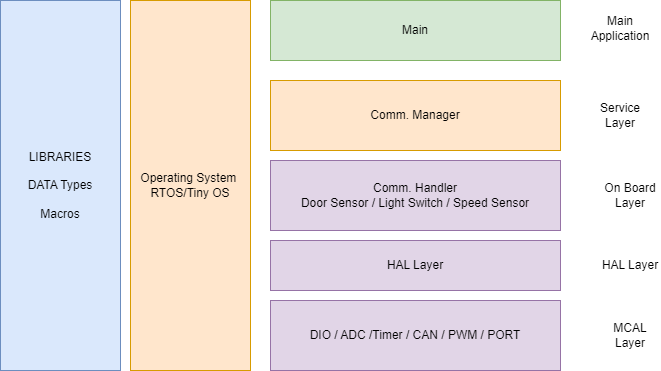

The diagram above was exported from draw.io. Its source (the exported page's mxGraphModel, read from the mxfile embedded in the PNG):
<mxGraphModel dx="1422" dy="786" grid="1" gridSize="10" guides="1" tooltips="1" connect="1" arrows="1" fold="1" page="1" pageScale="1" pageWidth="827" pageHeight="1169" math="0" shadow="0">
  <root>
    <mxCell id="0" />
    <mxCell id="1" parent="0" />
    <mxCell id="6fDL7LF1npwS3P_ayNpb-1" value="LIBRARIES&lt;br&gt;&lt;br&gt;DATA Types&lt;br&gt;&lt;br&gt;Macros" style="rounded=0;whiteSpace=wrap;html=1;fillColor=#dae8fc;strokeColor=#6c8ebf;" parent="1" vertex="1">
      <mxGeometry x="130" y="150" width="120" height="370" as="geometry" />
    </mxCell>
    <mxCell id="6fDL7LF1npwS3P_ayNpb-2" value="Operating System&amp;nbsp;&lt;br&gt;RTOS/Tiny OS" style="rounded=0;whiteSpace=wrap;html=1;fillColor=#ffe6cc;strokeColor=#d79b00;" parent="1" vertex="1">
      <mxGeometry x="260" y="150" width="120" height="370" as="geometry" />
    </mxCell>
    <mxCell id="6fDL7LF1npwS3P_ayNpb-3" value="DIO / ADC /Timer / CAN / PWM / PORT" style="rounded=0;whiteSpace=wrap;html=1;fillColor=#e1d5e7;strokeColor=#9673a6;" parent="1" vertex="1">
      <mxGeometry x="400" y="450" width="290" height="70" as="geometry" />
    </mxCell>
    <mxCell id="6fDL7LF1npwS3P_ayNpb-4" value="Comm. Handler&lt;br&gt;Door Sensor / Light Switch / Speed Sensor" style="rounded=0;whiteSpace=wrap;html=1;fillColor=#e1d5e7;strokeColor=#9673a6;" parent="1" vertex="1">
      <mxGeometry x="400" y="310" width="290" height="70" as="geometry" />
    </mxCell>
    <mxCell id="6fDL7LF1npwS3P_ayNpb-5" value="Comm. Manager" style="rounded=0;whiteSpace=wrap;html=1;fillColor=#ffe6cc;strokeColor=#d79b00;" parent="1" vertex="1">
      <mxGeometry x="400" y="230" width="290" height="70" as="geometry" />
    </mxCell>
    <mxCell id="6fDL7LF1npwS3P_ayNpb-6" value="Main" style="rounded=0;whiteSpace=wrap;html=1;fillColor=#d5e8d4;strokeColor=#82b366;" parent="1" vertex="1">
      <mxGeometry x="400" y="150" width="290" height="60" as="geometry" />
    </mxCell>
    <mxCell id="6fDL7LF1npwS3P_ayNpb-7" value="HAL Layer" style="rounded=0;whiteSpace=wrap;html=1;fillColor=#e1d5e7;strokeColor=#9673a6;" parent="1" vertex="1">
      <mxGeometry x="400" y="390" width="290" height="50" as="geometry" />
    </mxCell>
    <mxCell id="6fDL7LF1npwS3P_ayNpb-9" value="Main Application" style="text;html=1;strokeColor=none;fillColor=none;align=center;verticalAlign=middle;whiteSpace=wrap;rounded=0;" parent="1" vertex="1">
      <mxGeometry x="720" y="160" width="60" height="35" as="geometry" />
    </mxCell>
    <mxCell id="6fDL7LF1npwS3P_ayNpb-10" value="Service Layer" style="text;html=1;strokeColor=none;fillColor=none;align=center;verticalAlign=middle;whiteSpace=wrap;rounded=0;" parent="1" vertex="1">
      <mxGeometry x="720" y="247.5" width="60" height="35" as="geometry" />
    </mxCell>
    <mxCell id="6fDL7LF1npwS3P_ayNpb-11" value="On Board Layer" style="text;html=1;strokeColor=none;fillColor=none;align=center;verticalAlign=middle;whiteSpace=wrap;rounded=0;" parent="1" vertex="1">
      <mxGeometry x="730" y="327.5" width="60" height="35" as="geometry" />
    </mxCell>
    <mxCell id="6fDL7LF1npwS3P_ayNpb-12" value="HAL Layer" style="text;html=1;strokeColor=none;fillColor=none;align=center;verticalAlign=middle;whiteSpace=wrap;rounded=0;" parent="1" vertex="1">
      <mxGeometry x="730" y="397.5" width="60" height="35" as="geometry" />
    </mxCell>
    <mxCell id="6fDL7LF1npwS3P_ayNpb-13" value="MCAL Layer" style="text;html=1;strokeColor=none;fillColor=none;align=center;verticalAlign=middle;whiteSpace=wrap;rounded=0;" parent="1" vertex="1">
      <mxGeometry x="730" y="467.5" width="60" height="35" as="geometry" />
    </mxCell>
  </root>
</mxGraphModel>